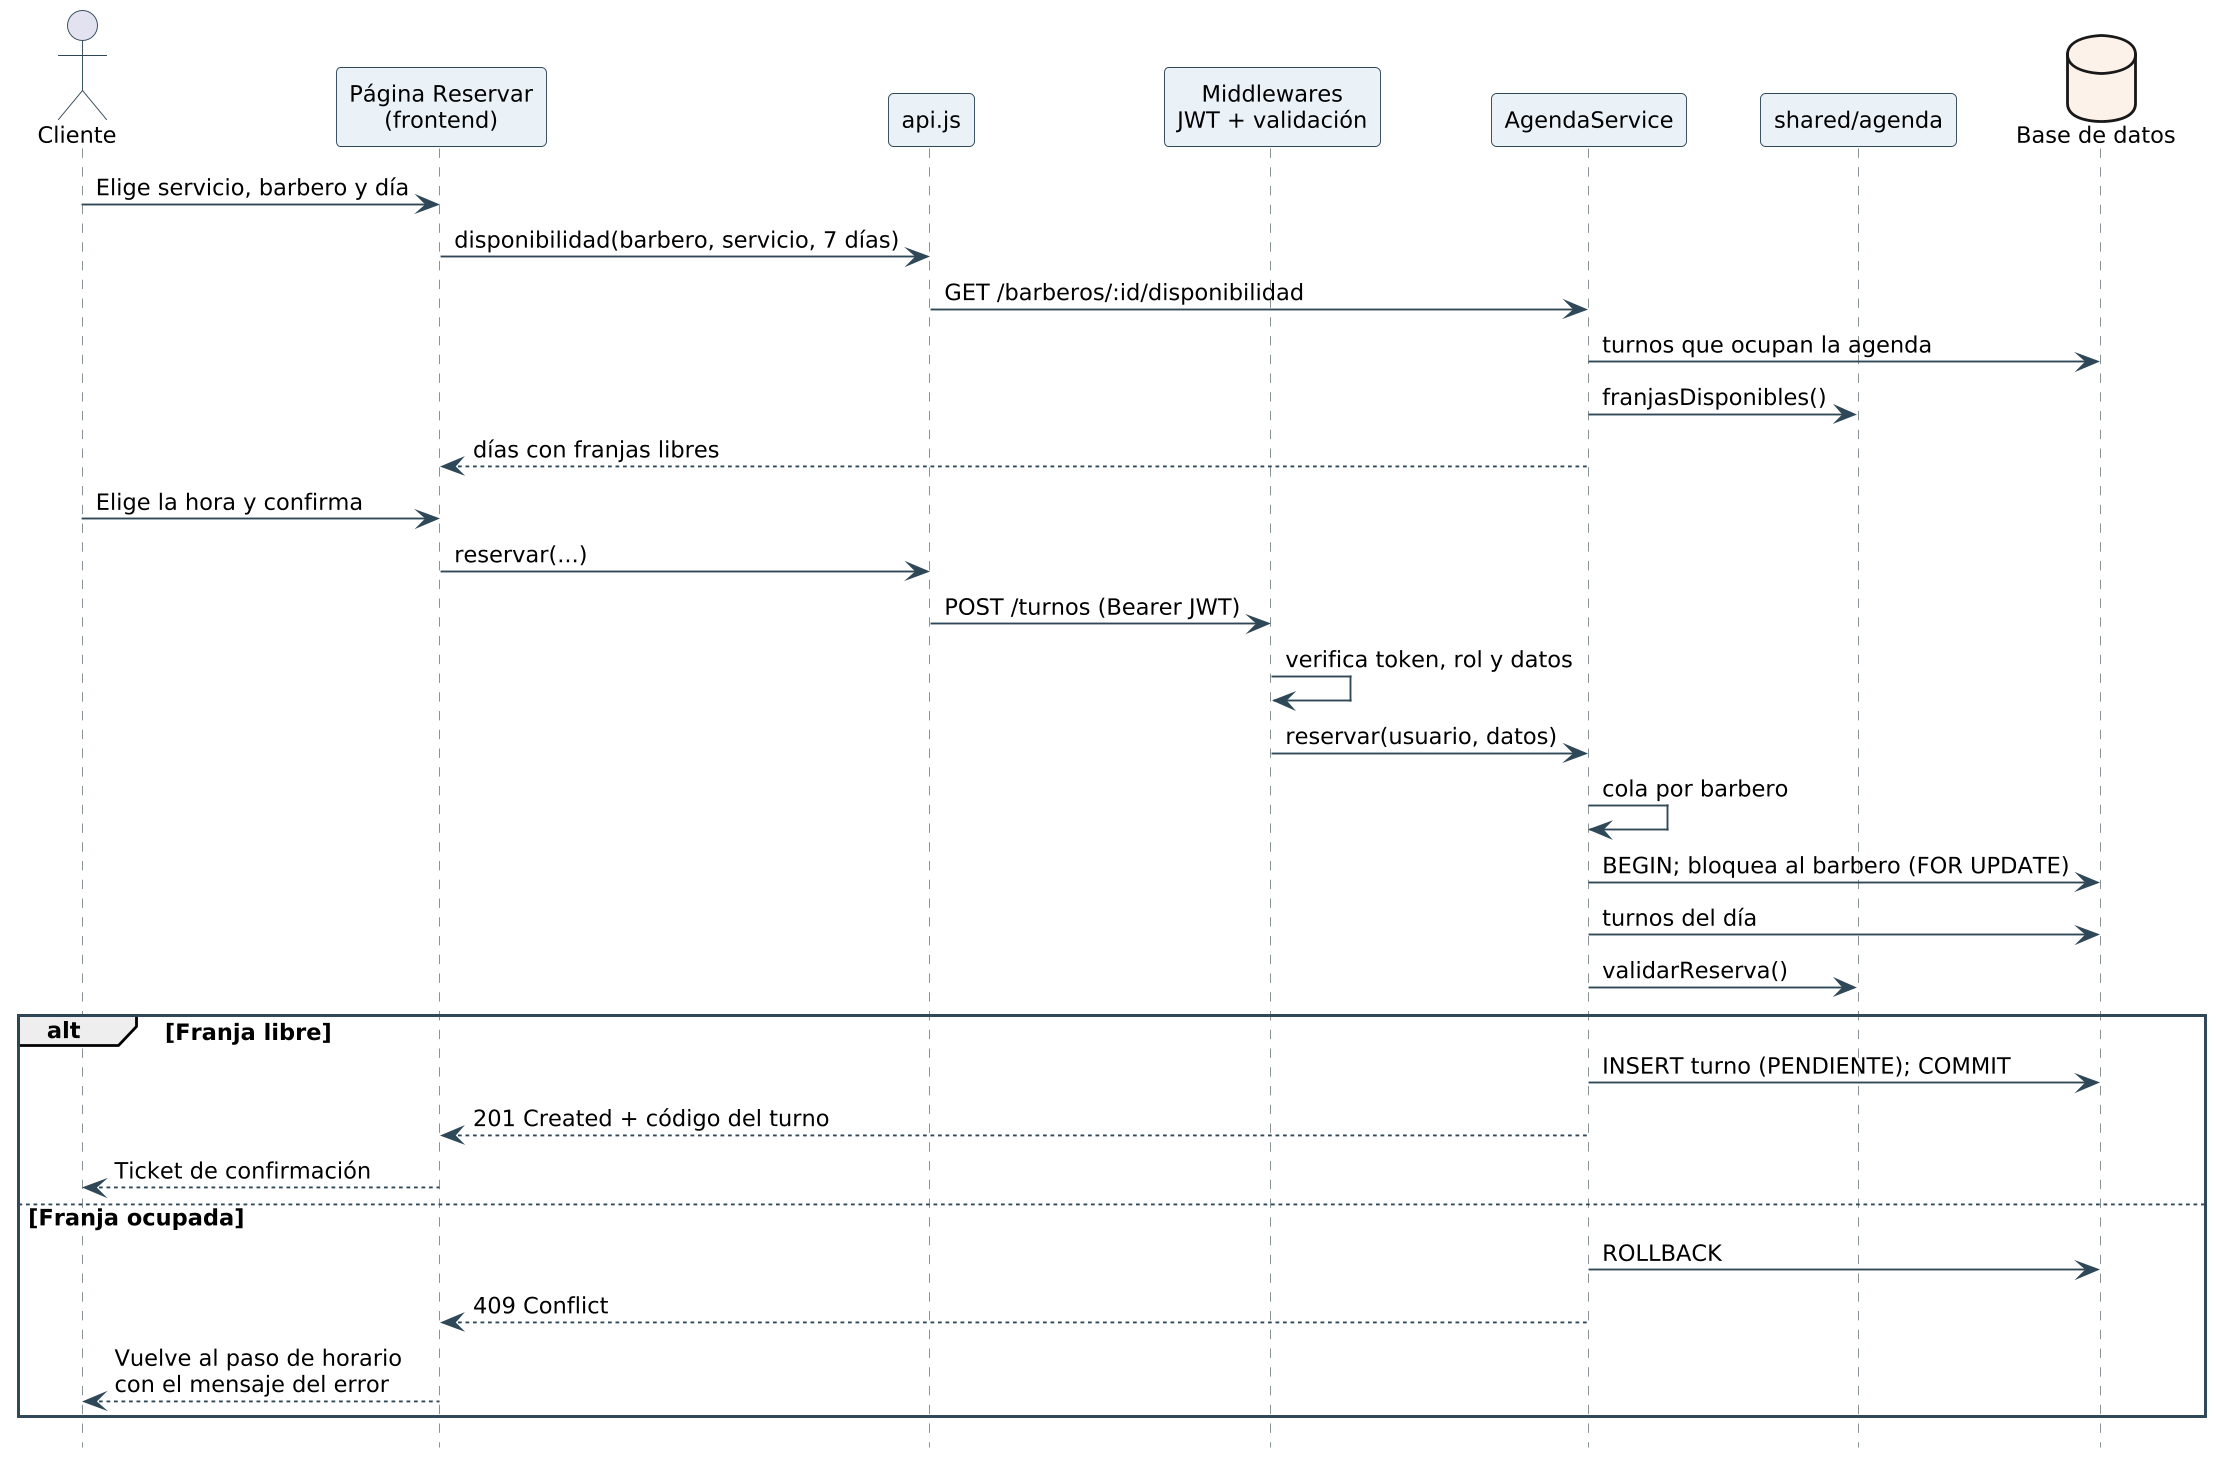

The diagram above was rendered by PlantUML. Its source (embedded in the PNG):
@startuml
!include estilo.iuml
skinparam dpi 180
hide footbox
actor Cliente
participant "Página Reservar\n(frontend)" as UI
participant "api.js" as API
participant "Middlewares\nJWT + validación" as MW
participant "AgendaService" as AS
participant "shared/agenda" as AG
database "Base de datos" as DB
Cliente -> UI : Elige servicio, barbero y día
UI -> API : disponibilidad(barbero, servicio, 7 días)
API -> AS : GET /barberos/:id/disponibilidad
AS -> DB : turnos que ocupan la agenda
AS -> AG : franjasDisponibles()
AS --> UI : días con franjas libres
Cliente -> UI : Elige la hora y confirma
UI -> API : reservar(...)
API -> MW : POST /turnos (Bearer JWT)
MW -> MW : verifica token, rol y datos
MW -> AS : reservar(usuario, datos)
AS -> AS : cola por barbero
AS -> DB : BEGIN; bloquea al barbero (FOR UPDATE)
AS -> DB : turnos del día
AS -> AG : validarReserva()
alt Franja libre
  AS -> DB : INSERT turno (PENDIENTE); COMMIT
  AS --> UI : 201 Created + código del turno
  UI --> Cliente : Ticket de confirmación
else Franja ocupada
  AS -> DB : ROLLBACK
  AS --> UI : 409 Conflict
  UI --> Cliente : Vuelve al paso de horario\ncon el mensaje del error
end
@enduml